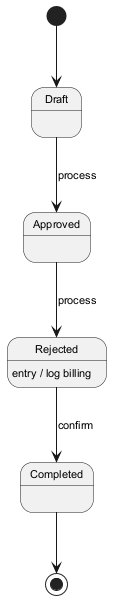

The diagram above was rendered by PlantUML. Its source (embedded in the PNG):
@startuml
skinparam backgroundColor #FFFFFF
skinparam classBackgroundColor #F3E5F5
skinparam classBorderColor #6A1B9A
skinparam defaultFontSize 11
[*] --> Draft
Draft --> Approved : process
Approved --> Rejected : process
Rejected --> Completed : confirm
Rejected : entry / log billing
Completed --> [*]
@enduml